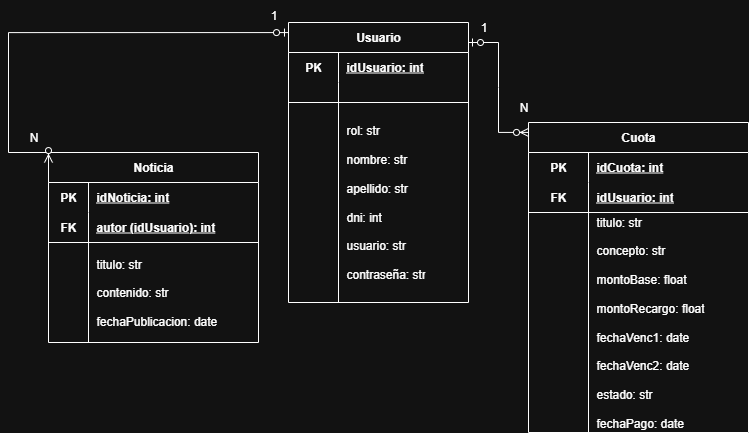

The diagram above was exported from draw.io. Its source (the exported page's mxGraphModel, read from the mxfile embedded in the PNG):
<mxGraphModel dx="866" dy="507" grid="1" gridSize="10" guides="1" tooltips="1" connect="1" arrows="1" fold="1" page="1" pageScale="1" pageWidth="827" pageHeight="1169" math="0" shadow="0">
  <root>
    <mxCell id="0" />
    <mxCell id="1" parent="0" />
    <mxCell id="dyd1ufSlnk4BPY4V25KY-1" value="Noticia" style="shape=table;startSize=30;container=1;collapsible=1;childLayout=tableLayout;fixedRows=1;rowLines=0;fontStyle=1;align=center;resizeLast=1;html=1;whiteSpace=wrap;" vertex="1" parent="1">
      <mxGeometry x="200" y="180" width="210" height="190" as="geometry" />
    </mxCell>
    <mxCell id="dyd1ufSlnk4BPY4V25KY-2" value="" style="shape=tableRow;horizontal=0;startSize=0;swimlaneHead=0;swimlaneBody=0;fillColor=none;collapsible=0;dropTarget=0;points=[[0,0.5],[1,0.5]];portConstraint=eastwest;top=0;left=0;right=0;bottom=0;html=1;" vertex="1" parent="dyd1ufSlnk4BPY4V25KY-1">
      <mxGeometry y="30" width="210" height="30" as="geometry" />
    </mxCell>
    <mxCell id="dyd1ufSlnk4BPY4V25KY-3" value="PK" style="shape=partialRectangle;connectable=0;fillColor=none;top=0;left=0;bottom=0;right=0;fontStyle=1;overflow=hidden;html=1;whiteSpace=wrap;" vertex="1" parent="dyd1ufSlnk4BPY4V25KY-2">
      <mxGeometry width="40" height="30" as="geometry">
        <mxRectangle width="40" height="30" as="alternateBounds" />
      </mxGeometry>
    </mxCell>
    <mxCell id="dyd1ufSlnk4BPY4V25KY-4" value="idNoticia: int" style="shape=partialRectangle;connectable=0;fillColor=none;top=0;left=0;bottom=0;right=0;align=left;spacingLeft=6;fontStyle=5;overflow=hidden;html=1;whiteSpace=wrap;" vertex="1" parent="dyd1ufSlnk4BPY4V25KY-2">
      <mxGeometry x="40" width="170" height="30" as="geometry">
        <mxRectangle width="170" height="30" as="alternateBounds" />
      </mxGeometry>
    </mxCell>
    <mxCell id="dyd1ufSlnk4BPY4V25KY-5" value="" style="shape=tableRow;horizontal=0;startSize=0;swimlaneHead=0;swimlaneBody=0;fillColor=none;collapsible=0;dropTarget=0;points=[[0,0.5],[1,0.5]];portConstraint=eastwest;top=0;left=0;right=0;bottom=1;html=1;" vertex="1" parent="dyd1ufSlnk4BPY4V25KY-1">
      <mxGeometry y="60" width="210" height="30" as="geometry" />
    </mxCell>
    <mxCell id="dyd1ufSlnk4BPY4V25KY-6" value="FK" style="shape=partialRectangle;connectable=0;fillColor=none;top=0;left=0;bottom=0;right=0;fontStyle=1;overflow=hidden;html=1;whiteSpace=wrap;" vertex="1" parent="dyd1ufSlnk4BPY4V25KY-5">
      <mxGeometry width="40" height="30" as="geometry">
        <mxRectangle width="40" height="30" as="alternateBounds" />
      </mxGeometry>
    </mxCell>
    <mxCell id="dyd1ufSlnk4BPY4V25KY-7" value="autor (idUsuario): int" style="shape=partialRectangle;connectable=0;fillColor=none;top=0;left=0;bottom=0;right=0;align=left;spacingLeft=6;fontStyle=5;overflow=hidden;html=1;whiteSpace=wrap;" vertex="1" parent="dyd1ufSlnk4BPY4V25KY-5">
      <mxGeometry x="40" width="170" height="30" as="geometry">
        <mxRectangle width="170" height="30" as="alternateBounds" />
      </mxGeometry>
    </mxCell>
    <mxCell id="dyd1ufSlnk4BPY4V25KY-8" value="" style="shape=tableRow;horizontal=0;startSize=0;swimlaneHead=0;swimlaneBody=0;fillColor=none;collapsible=0;dropTarget=0;points=[[0,0.5],[1,0.5]];portConstraint=eastwest;top=0;left=0;right=0;bottom=0;html=1;" vertex="1" parent="dyd1ufSlnk4BPY4V25KY-1">
      <mxGeometry y="90" width="210" height="100" as="geometry" />
    </mxCell>
    <mxCell id="dyd1ufSlnk4BPY4V25KY-9" value="" style="shape=partialRectangle;connectable=0;fillColor=none;top=0;left=0;bottom=0;right=0;editable=1;overflow=hidden;html=1;whiteSpace=wrap;" vertex="1" parent="dyd1ufSlnk4BPY4V25KY-8">
      <mxGeometry width="40" height="100" as="geometry">
        <mxRectangle width="40" height="100" as="alternateBounds" />
      </mxGeometry>
    </mxCell>
    <mxCell id="dyd1ufSlnk4BPY4V25KY-10" value="titulo: str&lt;div&gt;&lt;br&gt;&lt;/div&gt;&lt;div&gt;contenido: str&lt;/div&gt;&lt;div&gt;&lt;br&gt;&lt;/div&gt;&lt;div&gt;fechaPublicacion: date&lt;/div&gt;" style="shape=partialRectangle;connectable=0;fillColor=none;top=0;left=0;bottom=0;right=0;align=left;spacingLeft=6;overflow=hidden;html=1;whiteSpace=wrap;" vertex="1" parent="dyd1ufSlnk4BPY4V25KY-8">
      <mxGeometry x="40" width="170" height="100" as="geometry">
        <mxRectangle width="170" height="100" as="alternateBounds" />
      </mxGeometry>
    </mxCell>
    <mxCell id="dyd1ufSlnk4BPY4V25KY-11" value="Usuario" style="shape=table;startSize=30;container=1;collapsible=1;childLayout=tableLayout;fixedRows=1;rowLines=0;fontStyle=1;align=center;resizeLast=1;html=1;whiteSpace=wrap;" vertex="1" parent="1">
      <mxGeometry x="440" y="50" width="180" height="280" as="geometry" />
    </mxCell>
    <mxCell id="dyd1ufSlnk4BPY4V25KY-12" value="" style="shape=tableRow;horizontal=0;startSize=0;swimlaneHead=0;swimlaneBody=0;fillColor=none;collapsible=0;dropTarget=0;points=[[0,0.5],[1,0.5]];portConstraint=eastwest;top=0;left=0;right=0;bottom=0;html=1;" vertex="1" parent="dyd1ufSlnk4BPY4V25KY-11">
      <mxGeometry y="30" width="180" height="30" as="geometry" />
    </mxCell>
    <mxCell id="dyd1ufSlnk4BPY4V25KY-13" value="PK" style="shape=partialRectangle;connectable=0;fillColor=none;top=0;left=0;bottom=0;right=0;fontStyle=1;overflow=hidden;html=1;whiteSpace=wrap;" vertex="1" parent="dyd1ufSlnk4BPY4V25KY-12">
      <mxGeometry width="50" height="30" as="geometry">
        <mxRectangle width="50" height="30" as="alternateBounds" />
      </mxGeometry>
    </mxCell>
    <mxCell id="dyd1ufSlnk4BPY4V25KY-14" value="idUsuario: int" style="shape=partialRectangle;connectable=0;fillColor=none;top=0;left=0;bottom=0;right=0;align=left;spacingLeft=6;fontStyle=5;overflow=hidden;html=1;whiteSpace=wrap;" vertex="1" parent="dyd1ufSlnk4BPY4V25KY-12">
      <mxGeometry x="50" width="130" height="30" as="geometry">
        <mxRectangle width="130" height="30" as="alternateBounds" />
      </mxGeometry>
    </mxCell>
    <mxCell id="dyd1ufSlnk4BPY4V25KY-15" value="" style="shape=tableRow;horizontal=0;startSize=0;swimlaneHead=0;swimlaneBody=0;fillColor=none;collapsible=0;dropTarget=0;points=[[0,0.5],[1,0.5]];portConstraint=eastwest;top=0;left=0;right=0;bottom=1;html=1;" vertex="1" parent="dyd1ufSlnk4BPY4V25KY-11">
      <mxGeometry y="60" width="180" height="20" as="geometry" />
    </mxCell>
    <mxCell id="dyd1ufSlnk4BPY4V25KY-16" value="" style="shape=partialRectangle;connectable=0;fillColor=none;top=0;left=0;bottom=0;right=0;fontStyle=1;overflow=hidden;html=1;whiteSpace=wrap;" vertex="1" parent="dyd1ufSlnk4BPY4V25KY-15">
      <mxGeometry width="50" height="20" as="geometry">
        <mxRectangle width="50" height="20" as="alternateBounds" />
      </mxGeometry>
    </mxCell>
    <mxCell id="dyd1ufSlnk4BPY4V25KY-17" value="" style="shape=partialRectangle;connectable=0;fillColor=none;top=0;left=0;bottom=0;right=0;align=left;spacingLeft=6;fontStyle=5;overflow=hidden;html=1;whiteSpace=wrap;" vertex="1" parent="dyd1ufSlnk4BPY4V25KY-15">
      <mxGeometry x="50" width="130" height="20" as="geometry">
        <mxRectangle width="130" height="20" as="alternateBounds" />
      </mxGeometry>
    </mxCell>
    <mxCell id="dyd1ufSlnk4BPY4V25KY-18" value="" style="shape=tableRow;horizontal=0;startSize=0;swimlaneHead=0;swimlaneBody=0;fillColor=none;collapsible=0;dropTarget=0;points=[[0,0.5],[1,0.5]];portConstraint=eastwest;top=0;left=0;right=0;bottom=0;html=1;" vertex="1" parent="dyd1ufSlnk4BPY4V25KY-11">
      <mxGeometry y="80" width="180" height="200" as="geometry" />
    </mxCell>
    <mxCell id="dyd1ufSlnk4BPY4V25KY-19" value="" style="shape=partialRectangle;connectable=0;fillColor=none;top=0;left=0;bottom=0;right=0;editable=1;overflow=hidden;html=1;whiteSpace=wrap;" vertex="1" parent="dyd1ufSlnk4BPY4V25KY-18">
      <mxGeometry width="50" height="200" as="geometry">
        <mxRectangle width="50" height="200" as="alternateBounds" />
      </mxGeometry>
    </mxCell>
    <mxCell id="dyd1ufSlnk4BPY4V25KY-20" value="&lt;span style=&quot;text-align: center;&quot;&gt;rol: str&lt;/span&gt;&lt;div&gt;&lt;br style=&quot;padding: 0px; margin: 0px; text-align: center;&quot;&gt;&lt;span style=&quot;text-align: center;&quot;&gt;nombre: str&lt;/span&gt;&lt;/div&gt;&lt;div&gt;&lt;br style=&quot;padding: 0px; margin: 0px; text-align: center;&quot;&gt;&lt;span style=&quot;text-align: center;&quot;&gt;apellido: str&lt;/span&gt;&lt;/div&gt;&lt;div&gt;&lt;br style=&quot;padding: 0px; margin: 0px; text-align: center;&quot;&gt;&lt;span style=&quot;text-align: center;&quot;&gt;dni: int&lt;/span&gt;&lt;/div&gt;&lt;div&gt;&lt;br style=&quot;padding: 0px; margin: 0px; text-align: center;&quot;&gt;&lt;span style=&quot;text-align: center;&quot;&gt;usuario: str&lt;/span&gt;&lt;/div&gt;&lt;div&gt;&lt;br style=&quot;padding: 0px; margin: 0px; text-align: center;&quot;&gt;&lt;span style=&quot;text-align: center;&quot;&gt;contraseña: str&lt;/span&gt;&lt;/div&gt;" style="shape=partialRectangle;connectable=0;fillColor=none;top=0;left=0;bottom=0;right=0;align=left;spacingLeft=6;overflow=hidden;html=1;whiteSpace=wrap;" vertex="1" parent="dyd1ufSlnk4BPY4V25KY-18">
      <mxGeometry x="50" width="130" height="200" as="geometry">
        <mxRectangle width="130" height="200" as="alternateBounds" />
      </mxGeometry>
    </mxCell>
    <mxCell id="dyd1ufSlnk4BPY4V25KY-21" value="Cuota" style="shape=table;startSize=30;container=1;collapsible=1;childLayout=tableLayout;fixedRows=1;rowLines=0;fontStyle=1;align=center;resizeLast=1;html=1;whiteSpace=wrap;" vertex="1" parent="1">
      <mxGeometry x="680" y="150" width="220" height="310" as="geometry" />
    </mxCell>
    <mxCell id="dyd1ufSlnk4BPY4V25KY-22" value="" style="shape=tableRow;horizontal=0;startSize=0;swimlaneHead=0;swimlaneBody=0;fillColor=none;collapsible=0;dropTarget=0;points=[[0,0.5],[1,0.5]];portConstraint=eastwest;top=0;left=0;right=0;bottom=0;html=1;" vertex="1" parent="dyd1ufSlnk4BPY4V25KY-21">
      <mxGeometry y="30" width="220" height="30" as="geometry" />
    </mxCell>
    <mxCell id="dyd1ufSlnk4BPY4V25KY-23" value="PK" style="shape=partialRectangle;connectable=0;fillColor=none;top=0;left=0;bottom=0;right=0;fontStyle=1;overflow=hidden;html=1;whiteSpace=wrap;" vertex="1" parent="dyd1ufSlnk4BPY4V25KY-22">
      <mxGeometry width="60" height="30" as="geometry">
        <mxRectangle width="60" height="30" as="alternateBounds" />
      </mxGeometry>
    </mxCell>
    <mxCell id="dyd1ufSlnk4BPY4V25KY-24" value="idCuota: int" style="shape=partialRectangle;connectable=0;fillColor=none;top=0;left=0;bottom=0;right=0;align=left;spacingLeft=6;fontStyle=5;overflow=hidden;html=1;whiteSpace=wrap;" vertex="1" parent="dyd1ufSlnk4BPY4V25KY-22">
      <mxGeometry x="60" width="160" height="30" as="geometry">
        <mxRectangle width="160" height="30" as="alternateBounds" />
      </mxGeometry>
    </mxCell>
    <mxCell id="dyd1ufSlnk4BPY4V25KY-25" value="" style="shape=tableRow;horizontal=0;startSize=0;swimlaneHead=0;swimlaneBody=0;fillColor=none;collapsible=0;dropTarget=0;points=[[0,0.5],[1,0.5]];portConstraint=eastwest;top=0;left=0;right=0;bottom=1;html=1;" vertex="1" parent="dyd1ufSlnk4BPY4V25KY-21">
      <mxGeometry y="60" width="220" height="30" as="geometry" />
    </mxCell>
    <mxCell id="dyd1ufSlnk4BPY4V25KY-26" value="FK" style="shape=partialRectangle;connectable=0;fillColor=none;top=0;left=0;bottom=0;right=0;fontStyle=1;overflow=hidden;html=1;whiteSpace=wrap;" vertex="1" parent="dyd1ufSlnk4BPY4V25KY-25">
      <mxGeometry width="60" height="30" as="geometry">
        <mxRectangle width="60" height="30" as="alternateBounds" />
      </mxGeometry>
    </mxCell>
    <mxCell id="dyd1ufSlnk4BPY4V25KY-27" value="idUsuario: int" style="shape=partialRectangle;connectable=0;fillColor=none;top=0;left=0;bottom=0;right=0;align=left;spacingLeft=6;fontStyle=5;overflow=hidden;html=1;whiteSpace=wrap;" vertex="1" parent="dyd1ufSlnk4BPY4V25KY-25">
      <mxGeometry x="60" width="160" height="30" as="geometry">
        <mxRectangle width="160" height="30" as="alternateBounds" />
      </mxGeometry>
    </mxCell>
    <mxCell id="dyd1ufSlnk4BPY4V25KY-28" value="" style="shape=tableRow;horizontal=0;startSize=0;swimlaneHead=0;swimlaneBody=0;fillColor=none;collapsible=0;dropTarget=0;points=[[0,0.5],[1,0.5]];portConstraint=eastwest;top=0;left=0;right=0;bottom=0;html=1;" vertex="1" parent="dyd1ufSlnk4BPY4V25KY-21">
      <mxGeometry y="90" width="220" height="220" as="geometry" />
    </mxCell>
    <mxCell id="dyd1ufSlnk4BPY4V25KY-29" value="" style="shape=partialRectangle;connectable=0;fillColor=none;top=0;left=0;bottom=0;right=0;editable=1;overflow=hidden;html=1;whiteSpace=wrap;" vertex="1" parent="dyd1ufSlnk4BPY4V25KY-28">
      <mxGeometry width="60" height="220" as="geometry">
        <mxRectangle width="60" height="220" as="alternateBounds" />
      </mxGeometry>
    </mxCell>
    <mxCell id="dyd1ufSlnk4BPY4V25KY-30" value="&lt;div&gt;&lt;span style=&quot;text-align: center;&quot;&gt;titulo: str&lt;/span&gt;&lt;/div&gt;&lt;div&gt;&lt;span style=&quot;text-align: center;&quot;&gt;&lt;br&gt;&lt;/span&gt;&lt;/div&gt;&lt;span style=&quot;text-align: center;&quot;&gt;concepto: str&lt;/span&gt;&lt;div&gt;&lt;br style=&quot;padding: 0px; margin: 0px; text-align: center;&quot;&gt;&lt;span style=&quot;text-align: center;&quot;&gt;montoBase: float&lt;/span&gt;&lt;/div&gt;&lt;div&gt;&lt;br style=&quot;padding: 0px; margin: 0px; text-align: center;&quot;&gt;&lt;span style=&quot;text-align: center;&quot;&gt;montoRecargo: float&lt;/span&gt;&lt;br style=&quot;padding: 0px; margin: 0px; text-align: center;&quot;&gt;&lt;span style=&quot;text-align: center;&quot;&gt;&lt;br&gt;&lt;/span&gt;&lt;/div&gt;&lt;div&gt;&lt;span style=&quot;text-align: center;&quot;&gt;fechaVenc1: date&lt;/span&gt;&lt;br style=&quot;padding: 0px; margin: 0px; text-align: center;&quot;&gt;&lt;span style=&quot;text-align: center;&quot;&gt;&lt;br&gt;&lt;/span&gt;&lt;/div&gt;&lt;div&gt;&lt;span style=&quot;text-align: center;&quot;&gt;fechaVenc2: date&lt;/span&gt;&lt;br style=&quot;padding: 0px; margin: 0px; text-align: center;&quot;&gt;&lt;span style=&quot;text-align: center;&quot;&gt;&lt;br&gt;&lt;/span&gt;&lt;/div&gt;&lt;div&gt;&lt;span style=&quot;text-align: center;&quot;&gt;estado: str&lt;/span&gt;&lt;br style=&quot;padding: 0px; margin: 0px; text-align: center;&quot;&gt;&lt;span style=&quot;text-align: center;&quot;&gt;&lt;br&gt;&lt;/span&gt;&lt;/div&gt;&lt;div&gt;&lt;span style=&quot;text-align: center;&quot;&gt;fechaPago: date&lt;/span&gt;&lt;/div&gt;" style="shape=partialRectangle;connectable=0;fillColor=none;top=0;left=0;bottom=0;right=0;align=left;spacingLeft=6;overflow=hidden;html=1;whiteSpace=wrap;" vertex="1" parent="dyd1ufSlnk4BPY4V25KY-28">
      <mxGeometry x="60" width="160" height="220" as="geometry">
        <mxRectangle width="160" height="220" as="alternateBounds" />
      </mxGeometry>
    </mxCell>
    <mxCell id="dyd1ufSlnk4BPY4V25KY-31" value="" style="edgeStyle=entityRelationEdgeStyle;fontSize=12;html=1;endArrow=ERzeroToMany;startArrow=ERzeroToOne;rounded=0;entryX=0;entryY=0.032;entryDx=0;entryDy=0;entryPerimeter=0;" edge="1" parent="1" target="dyd1ufSlnk4BPY4V25KY-21">
      <mxGeometry width="100" height="100" relative="1" as="geometry">
        <mxPoint x="620" y="70" as="sourcePoint" />
        <mxPoint x="680" y="130" as="targetPoint" />
        <Array as="points">
          <mxPoint x="720" y="100" />
        </Array>
      </mxGeometry>
    </mxCell>
    <mxCell id="dyd1ufSlnk4BPY4V25KY-32" value="&lt;font style=&quot;vertical-align: inherit;&quot; dir=&quot;auto&quot;&gt;&lt;font style=&quot;vertical-align: inherit;&quot; dir=&quot;auto&quot;&gt;1&lt;/font&gt;&lt;/font&gt;" style="text;html=1;align=center;verticalAlign=middle;resizable=0;points=[];autosize=1;strokeColor=none;fillColor=none;" vertex="1" parent="1">
      <mxGeometry x="620" y="40" width="30" height="30" as="geometry" />
    </mxCell>
    <mxCell id="dyd1ufSlnk4BPY4V25KY-33" value="N" style="text;html=1;align=center;verticalAlign=middle;resizable=0;points=[];autosize=1;strokeColor=none;fillColor=none;" vertex="1" parent="1">
      <mxGeometry x="660" y="120" width="30" height="30" as="geometry" />
    </mxCell>
    <mxCell id="dyd1ufSlnk4BPY4V25KY-34" value="" style="edgeStyle=orthogonalEdgeStyle;fontSize=12;html=1;endArrow=ERzeroToMany;startArrow=ERzeroToOne;rounded=0;exitX=0;exitY=0.036;exitDx=0;exitDy=0;exitPerimeter=0;entryX=0;entryY=0.053;entryDx=0;entryDy=0;entryPerimeter=0;" edge="1" parent="1" source="dyd1ufSlnk4BPY4V25KY-11" target="dyd1ufSlnk4BPY4V25KY-1">
      <mxGeometry width="100" height="100" relative="1" as="geometry">
        <mxPoint x="220" y="90" as="sourcePoint" />
        <mxPoint x="180" y="190" as="targetPoint" />
        <Array as="points">
          <mxPoint x="160" y="60" />
          <mxPoint x="160" y="180" />
        </Array>
      </mxGeometry>
    </mxCell>
    <mxCell id="dyd1ufSlnk4BPY4V25KY-35" value="N" style="text;html=1;align=center;verticalAlign=middle;resizable=0;points=[];autosize=1;strokeColor=none;fillColor=none;" vertex="1" parent="1">
      <mxGeometry x="170" y="150" width="30" height="30" as="geometry" />
    </mxCell>
    <mxCell id="dyd1ufSlnk4BPY4V25KY-36" value="1" style="text;html=1;align=center;verticalAlign=middle;resizable=0;points=[];autosize=1;strokeColor=none;fillColor=none;" vertex="1" parent="1">
      <mxGeometry x="410" y="28" width="30" height="30" as="geometry" />
    </mxCell>
  </root>
</mxGraphModel>